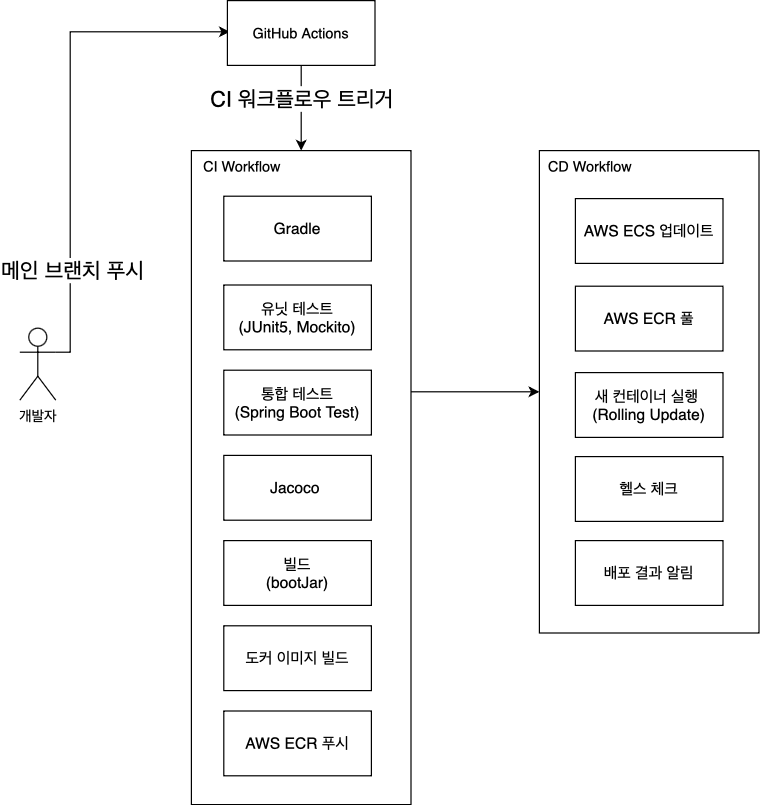

The diagram above was exported from draw.io. Its source (the exported page's mxGraphModel, read from the mxfile embedded in the PNG):
<mxGraphModel dx="1290" dy="629" grid="0" gridSize="10" guides="1" tooltips="1" connect="1" arrows="1" fold="1" page="1" pageScale="1" pageWidth="850" pageHeight="1100" math="0" shadow="0">
  <root>
    <mxCell id="0" />
    <mxCell id="1" parent="0" />
    <mxCell id="2" value="" style="group" vertex="1" connectable="0" parent="1">
      <mxGeometry x="187" y="167" width="183" height="545" as="geometry" />
    </mxCell>
    <mxCell id="3" value="" style="html=1;whiteSpace=wrap;" vertex="1" parent="2">
      <mxGeometry x="10" width="183" height="545" as="geometry" />
    </mxCell>
    <mxCell id="4" value="CI Workflow" style="text;html=1;align=center;verticalAlign=middle;resizable=0;points=[];autosize=1;strokeColor=none;fillColor=none;" vertex="1" parent="2">
      <mxGeometry x="10" width="83" height="26" as="geometry" />
    </mxCell>
    <mxCell id="5" style="edgeStyle=orthogonalEdgeStyle;rounded=0;orthogonalLoop=1;jettySize=auto;html=1;exitX=1;exitY=0.3333333333333333;exitDx=0;exitDy=0;exitPerimeter=0;" edge="1" source="7" parent="1">
      <mxGeometry relative="1" as="geometry">
        <mxPoint x="96" y="333" as="sourcePoint" />
        <mxPoint x="229" y="68" as="targetPoint" />
        <Array as="points">
          <mxPoint x="96" y="335" />
          <mxPoint x="96" y="68" />
        </Array>
      </mxGeometry>
    </mxCell>
    <mxCell id="6" value="&lt;font size=&quot;4&quot;&gt;메인 브랜치 푸시&lt;/font&gt;" style="edgeLabel;html=1;align=center;verticalAlign=middle;resizable=0;points=[];" vertex="1" connectable="0" parent="5">
      <mxGeometry x="0.4961" y="-2" relative="1" as="geometry">
        <mxPoint x="-28" y="196" as="offset" />
      </mxGeometry>
    </mxCell>
    <mxCell id="7" value="개발자" style="shape=umlActor;verticalLabelPosition=bottom;verticalAlign=top;html=1;" vertex="1" parent="1">
      <mxGeometry x="54" y="315" width="30" height="60" as="geometry" />
    </mxCell>
    <mxCell id="8" style="edgeStyle=orthogonalEdgeStyle;rounded=0;orthogonalLoop=1;jettySize=auto;html=1;exitX=0.5;exitY=1;exitDx=0;exitDy=0;" edge="1" source="10" target="3" parent="1">
      <mxGeometry relative="1" as="geometry" />
    </mxCell>
    <mxCell id="9" value="&lt;font style=&quot;font-size: 18px;&quot;&gt;CI 워크플로우 트리거&lt;/font&gt;" style="edgeLabel;html=1;align=center;verticalAlign=middle;resizable=0;points=[];" vertex="1" connectable="0" parent="8">
      <mxGeometry x="-0.4366" relative="1" as="geometry">
        <mxPoint y="7" as="offset" />
      </mxGeometry>
    </mxCell>
    <mxCell id="10" value="GitHub Actions" style="html=1;whiteSpace=wrap;" vertex="1" parent="1">
      <mxGeometry x="227" y="42" width="123" height="54" as="geometry" />
    </mxCell>
    <mxCell id="11" value="Gradle" style="html=1;whiteSpace=wrap;spacing=2;fontSize=13;" vertex="1" parent="1">
      <mxGeometry x="224" y="205" width="123" height="54" as="geometry" />
    </mxCell>
    <mxCell id="12" value="유닛 테스트&lt;br&gt;&lt;div&gt;(JUnit5, Mockito)&lt;/div&gt;" style="html=1;whiteSpace=wrap;spacing=2;fontSize=13;" vertex="1" parent="1">
      <mxGeometry x="224" y="279" width="123" height="54" as="geometry" />
    </mxCell>
    <mxCell id="13" value="통합 테스트&lt;br&gt;&lt;div&gt;(Spring Boot Test)&lt;/div&gt;" style="html=1;whiteSpace=wrap;spacing=2;fontSize=13;" vertex="1" parent="1">
      <mxGeometry x="224" y="350" width="123" height="54" as="geometry" />
    </mxCell>
    <mxCell id="14" value="Jacoco&amp;nbsp;" style="html=1;whiteSpace=wrap;spacing=2;fontSize=13;" vertex="1" parent="1">
      <mxGeometry x="224" y="421" width="123" height="54" as="geometry" />
    </mxCell>
    <mxCell id="15" value="&lt;div&gt;빌드&lt;/div&gt;(bootJar)" style="html=1;whiteSpace=wrap;spacing=2;fontSize=13;" vertex="1" parent="1">
      <mxGeometry x="224" y="492" width="123" height="54" as="geometry" />
    </mxCell>
    <mxCell id="16" value="도커 이미지 빌드" style="html=1;whiteSpace=wrap;spacing=2;fontSize=13;" vertex="1" parent="1">
      <mxGeometry x="224" y="563" width="123" height="54" as="geometry" />
    </mxCell>
    <mxCell id="17" value="AWS ECR 푸시" style="html=1;whiteSpace=wrap;spacing=2;fontSize=13;" vertex="1" parent="1">
      <mxGeometry x="224" y="634" width="123" height="54" as="geometry" />
    </mxCell>
    <mxCell id="18" value="" style="group" vertex="1" connectable="0" parent="1">
      <mxGeometry x="477" y="167" width="193" height="545" as="geometry" />
    </mxCell>
    <mxCell id="19" value="" style="html=1;whiteSpace=wrap;" vertex="1" parent="18">
      <mxGeometry x="10" width="183" height="402" as="geometry" />
    </mxCell>
    <mxCell id="20" value="CD Workflow" style="text;html=1;align=center;verticalAlign=middle;resizable=0;points=[];autosize=1;strokeColor=none;fillColor=none;" vertex="1" parent="18">
      <mxGeometry x="8" width="88" height="26" as="geometry" />
    </mxCell>
    <mxCell id="21" value="AWS ECS 업데이트" style="html=1;whiteSpace=wrap;spacing=2;fontSize=13;" vertex="1" parent="18">
      <mxGeometry x="40" y="40" width="123" height="54" as="geometry" />
    </mxCell>
    <mxCell id="22" value="AWS ECR 풀" style="html=1;whiteSpace=wrap;spacing=2;fontSize=13;" vertex="1" parent="18">
      <mxGeometry x="40" y="113" width="123" height="54" as="geometry" />
    </mxCell>
    <mxCell id="23" style="edgeStyle=orthogonalEdgeStyle;rounded=0;orthogonalLoop=1;jettySize=auto;html=1;" edge="1" source="3" target="19" parent="1">
      <mxGeometry relative="1" as="geometry">
        <Array as="points">
          <mxPoint x="403" y="368" />
          <mxPoint x="403" y="368" />
        </Array>
      </mxGeometry>
    </mxCell>
    <mxCell id="24" value="새 컨테이너 실행&amp;nbsp;&lt;div&gt;(Rolling Update)&lt;/div&gt;" style="html=1;whiteSpace=wrap;spacing=2;fontSize=13;" vertex="1" parent="1">
      <mxGeometry x="517" y="352" width="123" height="54" as="geometry" />
    </mxCell>
    <mxCell id="25" value="헬스 체크" style="html=1;whiteSpace=wrap;spacing=2;fontSize=13;" vertex="1" parent="1">
      <mxGeometry x="517" y="422" width="123" height="54" as="geometry" />
    </mxCell>
    <mxCell id="26" value="배포 결과 알림" style="html=1;whiteSpace=wrap;spacing=2;fontSize=13;" vertex="1" parent="1">
      <mxGeometry x="517" y="492" width="123" height="54" as="geometry" />
    </mxCell>
  </root>
</mxGraphModel>